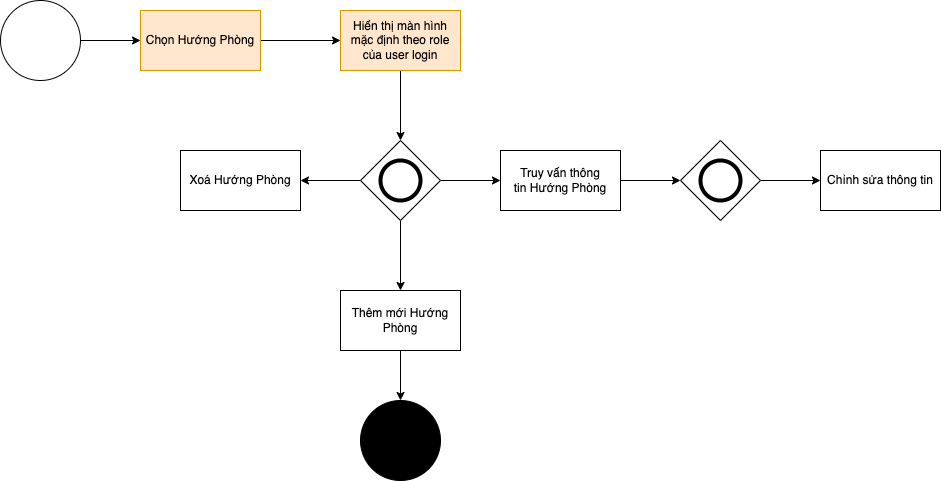

The diagram above was exported from draw.io. Its source (the exported page's mxGraphModel, read from the mxfile embedded in the PNG):
<mxGraphModel dx="1426" dy="778" grid="1" gridSize="10" guides="1" tooltips="1" connect="1" arrows="1" fold="1" page="1" pageScale="1" pageWidth="1654" pageHeight="1169" background="none" math="0" shadow="0">
  <root>
    <mxCell id="6btDgmmNBCxad2eI2qXb-0" />
    <mxCell id="6btDgmmNBCxad2eI2qXb-1" parent="6btDgmmNBCxad2eI2qXb-0" />
    <mxCell id="6btDgmmNBCxad2eI2qXb-2" value="" style="edgeStyle=orthogonalEdgeStyle;rounded=0;orthogonalLoop=1;jettySize=auto;html=1;" edge="1" parent="6btDgmmNBCxad2eI2qXb-1" source="6btDgmmNBCxad2eI2qXb-3" target="6btDgmmNBCxad2eI2qXb-5">
      <mxGeometry relative="1" as="geometry" />
    </mxCell>
    <mxCell id="6btDgmmNBCxad2eI2qXb-3" value="" style="ellipse;whiteSpace=wrap;html=1;aspect=fixed;" vertex="1" parent="6btDgmmNBCxad2eI2qXb-1">
      <mxGeometry x="90" y="140" width="80" height="80" as="geometry" />
    </mxCell>
    <mxCell id="6btDgmmNBCxad2eI2qXb-4" value="" style="edgeStyle=orthogonalEdgeStyle;rounded=0;orthogonalLoop=1;jettySize=auto;html=1;" edge="1" parent="6btDgmmNBCxad2eI2qXb-1" source="6btDgmmNBCxad2eI2qXb-5" target="6btDgmmNBCxad2eI2qXb-7">
      <mxGeometry relative="1" as="geometry" />
    </mxCell>
    <mxCell id="6btDgmmNBCxad2eI2qXb-5" value="Chọn Hướng Phòng" style="whiteSpace=wrap;html=1;fillColor=#ffe6cc;strokeColor=#d79b00;" vertex="1" parent="6btDgmmNBCxad2eI2qXb-1">
      <mxGeometry x="230" y="150" width="120" height="60" as="geometry" />
    </mxCell>
    <mxCell id="6btDgmmNBCxad2eI2qXb-6" value="" style="edgeStyle=orthogonalEdgeStyle;rounded=0;orthogonalLoop=1;jettySize=auto;html=1;" edge="1" parent="6btDgmmNBCxad2eI2qXb-1" source="6btDgmmNBCxad2eI2qXb-7" target="6btDgmmNBCxad2eI2qXb-11">
      <mxGeometry relative="1" as="geometry" />
    </mxCell>
    <mxCell id="6btDgmmNBCxad2eI2qXb-7" value="Hiển thị màn hình mặc định theo role của user login" style="whiteSpace=wrap;html=1;fillColor=#ffe6cc;strokeColor=#d79b00;" vertex="1" parent="6btDgmmNBCxad2eI2qXb-1">
      <mxGeometry x="430" y="150" width="120" height="60" as="geometry" />
    </mxCell>
    <mxCell id="6btDgmmNBCxad2eI2qXb-8" value="" style="edgeStyle=orthogonalEdgeStyle;rounded=0;orthogonalLoop=1;jettySize=auto;html=1;" edge="1" parent="6btDgmmNBCxad2eI2qXb-1" source="6btDgmmNBCxad2eI2qXb-11" target="6btDgmmNBCxad2eI2qXb-19">
      <mxGeometry relative="1" as="geometry" />
    </mxCell>
    <mxCell id="6btDgmmNBCxad2eI2qXb-9" value="" style="edgeStyle=orthogonalEdgeStyle;rounded=0;orthogonalLoop=1;jettySize=auto;html=1;" edge="1" parent="6btDgmmNBCxad2eI2qXb-1" source="6btDgmmNBCxad2eI2qXb-11" target="6btDgmmNBCxad2eI2qXb-20">
      <mxGeometry relative="1" as="geometry" />
    </mxCell>
    <mxCell id="6btDgmmNBCxad2eI2qXb-10" value="" style="edgeStyle=orthogonalEdgeStyle;rounded=0;orthogonalLoop=1;jettySize=auto;html=1;" edge="1" parent="6btDgmmNBCxad2eI2qXb-1" source="6btDgmmNBCxad2eI2qXb-11" target="6btDgmmNBCxad2eI2qXb-21">
      <mxGeometry relative="1" as="geometry" />
    </mxCell>
    <mxCell id="6btDgmmNBCxad2eI2qXb-11" value="" style="rhombus;whiteSpace=wrap;html=1;" vertex="1" parent="6btDgmmNBCxad2eI2qXb-1">
      <mxGeometry x="450" y="280" width="80" height="80" as="geometry" />
    </mxCell>
    <mxCell id="6btDgmmNBCxad2eI2qXb-12" value="" style="ellipse;whiteSpace=wrap;html=1;aspect=fixed;strokeWidth=4;" vertex="1" parent="6btDgmmNBCxad2eI2qXb-1">
      <mxGeometry x="470" y="300" width="40" height="40" as="geometry" />
    </mxCell>
    <mxCell id="6btDgmmNBCxad2eI2qXb-13" value="" style="edgeStyle=orthogonalEdgeStyle;rounded=0;orthogonalLoop=1;jettySize=auto;html=1;" edge="1" parent="6btDgmmNBCxad2eI2qXb-1" target="6btDgmmNBCxad2eI2qXb-15">
      <mxGeometry relative="1" as="geometry">
        <mxPoint x="700" y="320" as="sourcePoint" />
      </mxGeometry>
    </mxCell>
    <mxCell id="6btDgmmNBCxad2eI2qXb-14" value="" style="edgeStyle=orthogonalEdgeStyle;rounded=0;orthogonalLoop=1;jettySize=auto;html=1;" edge="1" parent="6btDgmmNBCxad2eI2qXb-1" source="6btDgmmNBCxad2eI2qXb-15" target="6btDgmmNBCxad2eI2qXb-17">
      <mxGeometry relative="1" as="geometry" />
    </mxCell>
    <mxCell id="6btDgmmNBCxad2eI2qXb-15" value="" style="rhombus;whiteSpace=wrap;html=1;strokeWidth=1;" vertex="1" parent="6btDgmmNBCxad2eI2qXb-1">
      <mxGeometry x="770" y="280" width="80" height="80" as="geometry" />
    </mxCell>
    <mxCell id="6btDgmmNBCxad2eI2qXb-16" value="" style="ellipse;whiteSpace=wrap;html=1;aspect=fixed;strokeWidth=4;" vertex="1" parent="6btDgmmNBCxad2eI2qXb-1">
      <mxGeometry x="790" y="300" width="40" height="40" as="geometry" />
    </mxCell>
    <mxCell id="6btDgmmNBCxad2eI2qXb-17" value="Chỉnh sửa thông tin" style="whiteSpace=wrap;html=1;strokeWidth=1;" vertex="1" parent="6btDgmmNBCxad2eI2qXb-1">
      <mxGeometry x="910" y="290" width="120" height="60" as="geometry" />
    </mxCell>
    <mxCell id="6btDgmmNBCxad2eI2qXb-18" value="" style="edgeStyle=orthogonalEdgeStyle;rounded=0;orthogonalLoop=1;jettySize=auto;html=1;" edge="1" parent="6btDgmmNBCxad2eI2qXb-1" source="6btDgmmNBCxad2eI2qXb-19" target="6btDgmmNBCxad2eI2qXb-22">
      <mxGeometry relative="1" as="geometry" />
    </mxCell>
    <mxCell id="6btDgmmNBCxad2eI2qXb-19" value="Thêm mới Hướng Phòng" style="whiteSpace=wrap;html=1;" vertex="1" parent="6btDgmmNBCxad2eI2qXb-1">
      <mxGeometry x="430" y="430" width="120" height="60" as="geometry" />
    </mxCell>
    <mxCell id="6btDgmmNBCxad2eI2qXb-20" value="Xoá Hướng Phòng" style="whiteSpace=wrap;html=1;" vertex="1" parent="6btDgmmNBCxad2eI2qXb-1">
      <mxGeometry x="270" y="290" width="120" height="60" as="geometry" />
    </mxCell>
    <mxCell id="6btDgmmNBCxad2eI2qXb-21" value="&lt;span style=&quot;&quot;&gt;Truy vấn thông tin&amp;nbsp;&lt;/span&gt;Hướng Phòng" style="whiteSpace=wrap;html=1;" vertex="1" parent="6btDgmmNBCxad2eI2qXb-1">
      <mxGeometry x="590" y="290" width="120" height="60" as="geometry" />
    </mxCell>
    <mxCell id="6btDgmmNBCxad2eI2qXb-22" value="" style="ellipse;whiteSpace=wrap;html=1;aspect=fixed;strokeWidth=1;fillColor=#000000;" vertex="1" parent="6btDgmmNBCxad2eI2qXb-1">
      <mxGeometry x="450" y="540" width="80" height="80" as="geometry" />
    </mxCell>
  </root>
</mxGraphModel>